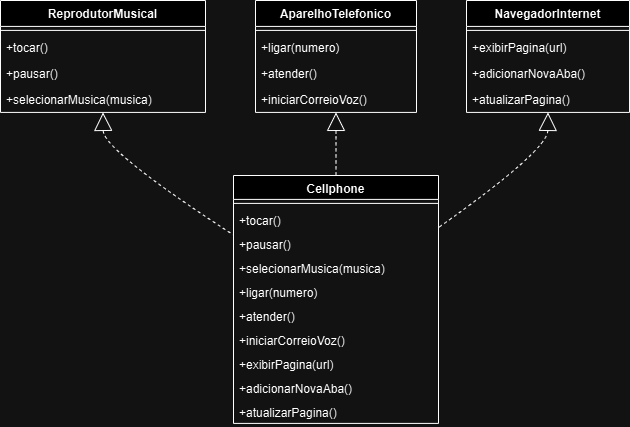

The diagram above was exported from draw.io. Its source (the exported page's mxGraphModel, read from the mxfile embedded in the PNG):
<mxGraphModel dx="1009" dy="535" grid="1" gridSize="10" guides="1" tooltips="1" connect="1" arrows="1" fold="1" page="1" pageScale="1" pageWidth="827" pageHeight="1169" math="0" shadow="0">
  <root>
    <mxCell id="0" />
    <mxCell id="1" parent="0" />
    <mxCell id="JKBNrp-Da70P-cRAAkmZ-3" value="ReprodutorMusical" style="swimlane;fontStyle=1;align=center;verticalAlign=top;childLayout=stackLayout;horizontal=1;startSize=25.91111077202691;horizontalStack=0;resizeParent=1;resizeParentMax=0;resizeLast=0;collapsible=0;marginBottom=0;" vertex="1" parent="1">
      <mxGeometry x="20" y="20" width="205" height="111.91111077202692" as="geometry" />
    </mxCell>
    <mxCell id="JKBNrp-Da70P-cRAAkmZ-4" style="line;strokeWidth=1;fillColor=none;align=left;verticalAlign=middle;spacingTop=-1;spacingLeft=3;spacingRight=3;rotatable=0;labelPosition=right;points=[];portConstraint=eastwest;strokeColor=inherit;" vertex="1" parent="JKBNrp-Da70P-cRAAkmZ-3">
      <mxGeometry y="25.91111077202691" width="205" height="8" as="geometry" />
    </mxCell>
    <mxCell id="JKBNrp-Da70P-cRAAkmZ-5" value="+tocar()" style="text;strokeColor=none;fillColor=none;align=left;verticalAlign=top;spacingLeft=4;spacingRight=4;overflow=hidden;rotatable=0;points=[[0,0.5],[1,0.5]];portConstraint=eastwest;" vertex="1" parent="JKBNrp-Da70P-cRAAkmZ-3">
      <mxGeometry y="33.91111077202691" width="205" height="26" as="geometry" />
    </mxCell>
    <mxCell id="JKBNrp-Da70P-cRAAkmZ-6" value="+pausar()" style="text;strokeColor=none;fillColor=none;align=left;verticalAlign=top;spacingLeft=4;spacingRight=4;overflow=hidden;rotatable=0;points=[[0,0.5],[1,0.5]];portConstraint=eastwest;" vertex="1" parent="JKBNrp-Da70P-cRAAkmZ-3">
      <mxGeometry y="59.91111077202691" width="205" height="26" as="geometry" />
    </mxCell>
    <mxCell id="JKBNrp-Da70P-cRAAkmZ-7" value="+selecionarMusica(musica)" style="text;strokeColor=none;fillColor=none;align=left;verticalAlign=top;spacingLeft=4;spacingRight=4;overflow=hidden;rotatable=0;points=[[0,0.5],[1,0.5]];portConstraint=eastwest;" vertex="1" parent="JKBNrp-Da70P-cRAAkmZ-3">
      <mxGeometry y="85.91111077202692" width="205" height="26" as="geometry" />
    </mxCell>
    <mxCell id="JKBNrp-Da70P-cRAAkmZ-8" value="AparelhoTelefonico" style="swimlane;fontStyle=1;align=center;verticalAlign=top;childLayout=stackLayout;horizontal=1;startSize=25.91111077202691;horizontalStack=0;resizeParent=1;resizeParentMax=0;resizeLast=0;collapsible=0;marginBottom=0;" vertex="1" parent="1">
      <mxGeometry x="275" y="20" width="161" height="111.91111077202692" as="geometry" />
    </mxCell>
    <mxCell id="JKBNrp-Da70P-cRAAkmZ-9" style="line;strokeWidth=1;fillColor=none;align=left;verticalAlign=middle;spacingTop=-1;spacingLeft=3;spacingRight=3;rotatable=0;labelPosition=right;points=[];portConstraint=eastwest;strokeColor=inherit;" vertex="1" parent="JKBNrp-Da70P-cRAAkmZ-8">
      <mxGeometry y="25.91111077202691" width="161" height="8" as="geometry" />
    </mxCell>
    <mxCell id="JKBNrp-Da70P-cRAAkmZ-10" value="+ligar(numero)" style="text;strokeColor=none;fillColor=none;align=left;verticalAlign=top;spacingLeft=4;spacingRight=4;overflow=hidden;rotatable=0;points=[[0,0.5],[1,0.5]];portConstraint=eastwest;" vertex="1" parent="JKBNrp-Da70P-cRAAkmZ-8">
      <mxGeometry y="33.91111077202691" width="161" height="26" as="geometry" />
    </mxCell>
    <mxCell id="JKBNrp-Da70P-cRAAkmZ-11" value="+atender()" style="text;strokeColor=none;fillColor=none;align=left;verticalAlign=top;spacingLeft=4;spacingRight=4;overflow=hidden;rotatable=0;points=[[0,0.5],[1,0.5]];portConstraint=eastwest;" vertex="1" parent="JKBNrp-Da70P-cRAAkmZ-8">
      <mxGeometry y="59.91111077202691" width="161" height="26" as="geometry" />
    </mxCell>
    <mxCell id="JKBNrp-Da70P-cRAAkmZ-12" value="+iniciarCorreioVoz()" style="text;strokeColor=none;fillColor=none;align=left;verticalAlign=top;spacingLeft=4;spacingRight=4;overflow=hidden;rotatable=0;points=[[0,0.5],[1,0.5]];portConstraint=eastwest;" vertex="1" parent="JKBNrp-Da70P-cRAAkmZ-8">
      <mxGeometry y="85.91111077202692" width="161" height="26" as="geometry" />
    </mxCell>
    <mxCell id="JKBNrp-Da70P-cRAAkmZ-13" value="NavegadorInternet" style="swimlane;fontStyle=1;align=center;verticalAlign=top;childLayout=stackLayout;horizontal=1;startSize=25.91111077202691;horizontalStack=0;resizeParent=1;resizeParentMax=0;resizeLast=0;collapsible=0;marginBottom=0;" vertex="1" parent="1">
      <mxGeometry x="486" y="20" width="163" height="111.91111077202692" as="geometry" />
    </mxCell>
    <mxCell id="JKBNrp-Da70P-cRAAkmZ-14" style="line;strokeWidth=1;fillColor=none;align=left;verticalAlign=middle;spacingTop=-1;spacingLeft=3;spacingRight=3;rotatable=0;labelPosition=right;points=[];portConstraint=eastwest;strokeColor=inherit;" vertex="1" parent="JKBNrp-Da70P-cRAAkmZ-13">
      <mxGeometry y="25.91111077202691" width="163" height="8" as="geometry" />
    </mxCell>
    <mxCell id="JKBNrp-Da70P-cRAAkmZ-15" value="+exibirPagina(url)" style="text;strokeColor=none;fillColor=none;align=left;verticalAlign=top;spacingLeft=4;spacingRight=4;overflow=hidden;rotatable=0;points=[[0,0.5],[1,0.5]];portConstraint=eastwest;" vertex="1" parent="JKBNrp-Da70P-cRAAkmZ-13">
      <mxGeometry y="33.91111077202691" width="163" height="26" as="geometry" />
    </mxCell>
    <mxCell id="JKBNrp-Da70P-cRAAkmZ-16" value="+adicionarNovaAba()" style="text;strokeColor=none;fillColor=none;align=left;verticalAlign=top;spacingLeft=4;spacingRight=4;overflow=hidden;rotatable=0;points=[[0,0.5],[1,0.5]];portConstraint=eastwest;" vertex="1" parent="JKBNrp-Da70P-cRAAkmZ-13">
      <mxGeometry y="59.91111077202691" width="163" height="26" as="geometry" />
    </mxCell>
    <mxCell id="JKBNrp-Da70P-cRAAkmZ-17" value="+atualizarPagina()" style="text;strokeColor=none;fillColor=none;align=left;verticalAlign=top;spacingLeft=4;spacingRight=4;overflow=hidden;rotatable=0;points=[[0,0.5],[1,0.5]];portConstraint=eastwest;" vertex="1" parent="JKBNrp-Da70P-cRAAkmZ-13">
      <mxGeometry y="85.91111077202692" width="163" height="26" as="geometry" />
    </mxCell>
    <mxCell id="JKBNrp-Da70P-cRAAkmZ-18" value="Cellphone" style="swimlane;fontStyle=1;align=center;verticalAlign=top;childLayout=stackLayout;horizontal=1;startSize=23.904761904761905;horizontalStack=0;resizeParent=1;resizeParentMax=0;resizeLast=0;collapsible=0;marginBottom=0;" vertex="1" parent="1">
      <mxGeometry x="253" y="195" width="205" height="247.9047619047619" as="geometry" />
    </mxCell>
    <mxCell id="JKBNrp-Da70P-cRAAkmZ-19" style="line;strokeWidth=1;fillColor=none;align=left;verticalAlign=middle;spacingTop=-1;spacingLeft=3;spacingRight=3;rotatable=0;labelPosition=right;points=[];portConstraint=eastwest;strokeColor=inherit;" vertex="1" parent="JKBNrp-Da70P-cRAAkmZ-18">
      <mxGeometry y="23.904761904761905" width="205" height="8" as="geometry" />
    </mxCell>
    <mxCell id="JKBNrp-Da70P-cRAAkmZ-20" value="+tocar()" style="text;strokeColor=none;fillColor=none;align=left;verticalAlign=top;spacingLeft=4;spacingRight=4;overflow=hidden;rotatable=0;points=[[0,0.5],[1,0.5]];portConstraint=eastwest;" vertex="1" parent="JKBNrp-Da70P-cRAAkmZ-18">
      <mxGeometry y="31.904761904761905" width="205" height="24" as="geometry" />
    </mxCell>
    <mxCell id="JKBNrp-Da70P-cRAAkmZ-21" value="+pausar()" style="text;strokeColor=none;fillColor=none;align=left;verticalAlign=top;spacingLeft=4;spacingRight=4;overflow=hidden;rotatable=0;points=[[0,0.5],[1,0.5]];portConstraint=eastwest;" vertex="1" parent="JKBNrp-Da70P-cRAAkmZ-18">
      <mxGeometry y="55.904761904761905" width="205" height="24" as="geometry" />
    </mxCell>
    <mxCell id="JKBNrp-Da70P-cRAAkmZ-22" value="+selecionarMusica(musica)" style="text;strokeColor=none;fillColor=none;align=left;verticalAlign=top;spacingLeft=4;spacingRight=4;overflow=hidden;rotatable=0;points=[[0,0.5],[1,0.5]];portConstraint=eastwest;" vertex="1" parent="JKBNrp-Da70P-cRAAkmZ-18">
      <mxGeometry y="79.9047619047619" width="205" height="24" as="geometry" />
    </mxCell>
    <mxCell id="JKBNrp-Da70P-cRAAkmZ-23" value="+ligar(numero)" style="text;strokeColor=none;fillColor=none;align=left;verticalAlign=top;spacingLeft=4;spacingRight=4;overflow=hidden;rotatable=0;points=[[0,0.5],[1,0.5]];portConstraint=eastwest;" vertex="1" parent="JKBNrp-Da70P-cRAAkmZ-18">
      <mxGeometry y="103.9047619047619" width="205" height="24" as="geometry" />
    </mxCell>
    <mxCell id="JKBNrp-Da70P-cRAAkmZ-24" value="+atender()" style="text;strokeColor=none;fillColor=none;align=left;verticalAlign=top;spacingLeft=4;spacingRight=4;overflow=hidden;rotatable=0;points=[[0,0.5],[1,0.5]];portConstraint=eastwest;" vertex="1" parent="JKBNrp-Da70P-cRAAkmZ-18">
      <mxGeometry y="127.9047619047619" width="205" height="24" as="geometry" />
    </mxCell>
    <mxCell id="JKBNrp-Da70P-cRAAkmZ-25" value="+iniciarCorreioVoz()" style="text;strokeColor=none;fillColor=none;align=left;verticalAlign=top;spacingLeft=4;spacingRight=4;overflow=hidden;rotatable=0;points=[[0,0.5],[1,0.5]];portConstraint=eastwest;" vertex="1" parent="JKBNrp-Da70P-cRAAkmZ-18">
      <mxGeometry y="151.9047619047619" width="205" height="24" as="geometry" />
    </mxCell>
    <mxCell id="JKBNrp-Da70P-cRAAkmZ-26" value="+exibirPagina(url)" style="text;strokeColor=none;fillColor=none;align=left;verticalAlign=top;spacingLeft=4;spacingRight=4;overflow=hidden;rotatable=0;points=[[0,0.5],[1,0.5]];portConstraint=eastwest;" vertex="1" parent="JKBNrp-Da70P-cRAAkmZ-18">
      <mxGeometry y="175.9047619047619" width="205" height="24" as="geometry" />
    </mxCell>
    <mxCell id="JKBNrp-Da70P-cRAAkmZ-27" value="+adicionarNovaAba()" style="text;strokeColor=none;fillColor=none;align=left;verticalAlign=top;spacingLeft=4;spacingRight=4;overflow=hidden;rotatable=0;points=[[0,0.5],[1,0.5]];portConstraint=eastwest;" vertex="1" parent="JKBNrp-Da70P-cRAAkmZ-18">
      <mxGeometry y="199.9047619047619" width="205" height="24" as="geometry" />
    </mxCell>
    <mxCell id="JKBNrp-Da70P-cRAAkmZ-28" value="+atualizarPagina()" style="text;strokeColor=none;fillColor=none;align=left;verticalAlign=top;spacingLeft=4;spacingRight=4;overflow=hidden;rotatable=0;points=[[0,0.5],[1,0.5]];portConstraint=eastwest;" vertex="1" parent="JKBNrp-Da70P-cRAAkmZ-18">
      <mxGeometry y="223.9047619047619" width="205" height="24" as="geometry" />
    </mxCell>
    <mxCell id="JKBNrp-Da70P-cRAAkmZ-29" value="" style="curved=1;dashed=1;startArrow=block;startSize=16;startFill=0;endArrow=none;exitX=0.5;exitY=1;entryX=0;entryY=0.24;rounded=0;" edge="1" parent="1" source="JKBNrp-Da70P-cRAAkmZ-3" target="JKBNrp-Da70P-cRAAkmZ-18">
      <mxGeometry relative="1" as="geometry">
        <Array as="points">
          <mxPoint x="123" y="170" />
        </Array>
      </mxGeometry>
    </mxCell>
    <mxCell id="JKBNrp-Da70P-cRAAkmZ-30" value="" style="curved=1;dashed=1;startArrow=block;startSize=16;startFill=0;endArrow=none;exitX=0.5;exitY=1;entryX=0.5;entryY=0;rounded=0;" edge="1" parent="1" source="JKBNrp-Da70P-cRAAkmZ-8" target="JKBNrp-Da70P-cRAAkmZ-18">
      <mxGeometry relative="1" as="geometry">
        <Array as="points" />
      </mxGeometry>
    </mxCell>
    <mxCell id="JKBNrp-Da70P-cRAAkmZ-31" value="" style="curved=1;dashed=1;startArrow=block;startSize=16;startFill=0;endArrow=none;exitX=0.5;exitY=1;entryX=1;entryY=0.21;rounded=0;" edge="1" parent="1" source="JKBNrp-Da70P-cRAAkmZ-13" target="JKBNrp-Da70P-cRAAkmZ-18">
      <mxGeometry relative="1" as="geometry">
        <Array as="points">
          <mxPoint x="567" y="170" />
        </Array>
      </mxGeometry>
    </mxCell>
  </root>
</mxGraphModel>